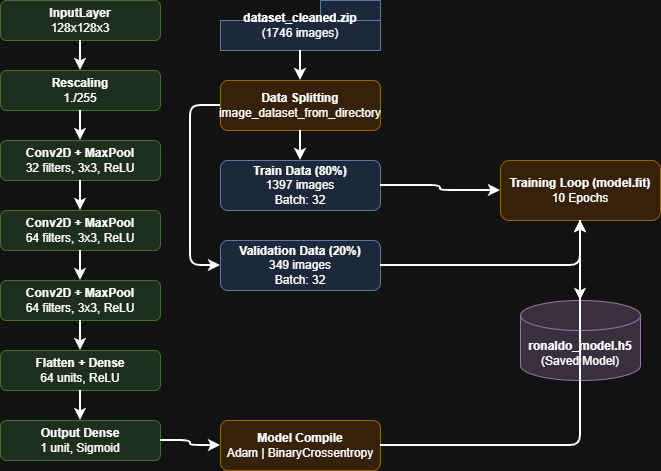

The diagram above was exported from draw.io. Its source (the exported page's mxGraphModel, read from the mxfile embedded in the PNG):
<mxGraphModel dx="1030" dy="562" grid="1" gridSize="10" guides="1" tooltips="1" connect="1" arrows="1" fold="1" page="1" pageScale="1" pageWidth="850" pageHeight="1100" math="0" shadow="0">
  <root>
    <mxCell id="0" />
    <mxCell id="1" parent="0" />
    <mxCell id="eYaE2N87hAfsZ02WwdSt-1" parent="1" style="shape=folder;whiteSpace=wrap;html=1;fillColor=#dae8fc;strokeColor=#6c8ebf;" value="&lt;b&gt;dataset_cleaned.zip&lt;/b&gt;&lt;br&gt;(1746 images)" vertex="1">
      <mxGeometry height="50" width="160" x="280" y="40" as="geometry" />
    </mxCell>
    <mxCell id="eYaE2N87hAfsZ02WwdSt-2" parent="1" style="rounded=1;whiteSpace=wrap;html=1;fillColor=#ffe6cc;strokeColor=#d79b00;" value="&lt;b&gt;Data Splitting&lt;/b&gt;&lt;br&gt;image_dataset_from_directory" vertex="1">
      <mxGeometry height="50" width="160" x="280" y="120" as="geometry" />
    </mxCell>
    <mxCell id="eYaE2N87hAfsZ02WwdSt-3" parent="1" style="rounded=1;whiteSpace=wrap;html=1;fillColor=#dae8fc;strokeColor=#6c8ebf;" value="&lt;b&gt;Train Data (80%)&lt;/b&gt;&lt;br&gt;1397 images&lt;br&gt;Batch: 32" vertex="1">
      <mxGeometry height="50" width="160" x="280" y="200" as="geometry" />
    </mxCell>
    <mxCell id="eYaE2N87hAfsZ02WwdSt-4" parent="1" style="rounded=1;whiteSpace=wrap;html=1;fillColor=#dae8fc;strokeColor=#6c8ebf;" value="&lt;b&gt;Validation Data (20%)&lt;/b&gt;&lt;br&gt;349 images&lt;br&gt;Batch: 32" vertex="1">
      <mxGeometry height="50" width="160" x="280" y="280" as="geometry" />
    </mxCell>
    <mxCell id="eYaE2N87hAfsZ02WwdSt-5" parent="1" style="rounded=1;whiteSpace=wrap;html=1;fillColor=#d5e8d4;strokeColor=#82b366;" value="&lt;b&gt;InputLayer&lt;/b&gt;&lt;br&gt;128x128x3" vertex="1">
      <mxGeometry height="40" width="160" x="60" y="40" as="geometry" />
    </mxCell>
    <mxCell id="eYaE2N87hAfsZ02WwdSt-6" parent="1" style="rounded=1;whiteSpace=wrap;html=1;fillColor=#d5e8d4;strokeColor=#82b366;" value="&lt;b&gt;Rescaling&lt;/b&gt;&lt;br&gt;1./255" vertex="1">
      <mxGeometry height="40" width="160" x="60" y="110" as="geometry" />
    </mxCell>
    <mxCell id="eYaE2N87hAfsZ02WwdSt-7" parent="1" style="rounded=1;whiteSpace=wrap;html=1;fillColor=#d5e8d4;strokeColor=#82b366;" value="&lt;b&gt;Conv2D + MaxPool&lt;/b&gt;&lt;br&gt;32 filters, 3x3, ReLU" vertex="1">
      <mxGeometry height="40" width="160" x="60" y="180" as="geometry" />
    </mxCell>
    <mxCell id="eYaE2N87hAfsZ02WwdSt-8" parent="1" style="rounded=1;whiteSpace=wrap;html=1;fillColor=#d5e8d4;strokeColor=#82b366;" value="&lt;b&gt;Conv2D + MaxPool&lt;/b&gt;&lt;br&gt;64 filters, 3x3, ReLU" vertex="1">
      <mxGeometry height="40" width="160" x="60" y="250" as="geometry" />
    </mxCell>
    <mxCell id="eYaE2N87hAfsZ02WwdSt-9" parent="1" style="rounded=1;whiteSpace=wrap;html=1;fillColor=#d5e8d4;strokeColor=#82b366;" value="&lt;b&gt;Conv2D + MaxPool&lt;/b&gt;&lt;br&gt;64 filters, 3x3, ReLU" vertex="1">
      <mxGeometry height="40" width="160" x="60" y="320" as="geometry" />
    </mxCell>
    <mxCell id="eYaE2N87hAfsZ02WwdSt-10" parent="1" style="rounded=1;whiteSpace=wrap;html=1;fillColor=#d5e8d4;strokeColor=#82b366;" value="&lt;b&gt;Flatten + Dense&lt;/b&gt;&lt;br&gt;64 units, ReLU" vertex="1">
      <mxGeometry height="40" width="160" x="60" y="390" as="geometry" />
    </mxCell>
    <mxCell id="eYaE2N87hAfsZ02WwdSt-11" parent="1" style="rounded=1;whiteSpace=wrap;html=1;fillColor=#d5e8d4;strokeColor=#82b366;" value="&lt;b&gt;Output Dense&lt;/b&gt;&lt;br&gt;1 unit, Sigmoid" vertex="1">
      <mxGeometry height="40" width="160" x="60" y="460" as="geometry" />
    </mxCell>
    <mxCell id="eYaE2N87hAfsZ02WwdSt-12" parent="1" style="rounded=1;whiteSpace=wrap;html=1;fillColor=#ffe6cc;strokeColor=#d79b00;" value="&lt;b&gt;Model Compile&lt;/b&gt;&lt;br&gt;Adam | BinaryCrossentropy" vertex="1">
      <mxGeometry height="50" width="160" x="280" y="460" as="geometry" />
    </mxCell>
    <mxCell id="eYaE2N87hAfsZ02WwdSt-13" parent="1" style="rounded=1;whiteSpace=wrap;html=1;fillColor=#ffe6cc;strokeColor=#d79b00;" value="&lt;b&gt;Training Loop (model.fit)&lt;/b&gt;&lt;br&gt;10 Epochs" vertex="1">
      <mxGeometry height="60" width="160" x="560" y="200" as="geometry" />
    </mxCell>
    <mxCell id="eYaE2N87hAfsZ02WwdSt-14" parent="1" style="shape=cylinder3;whiteSpace=wrap;html=1;boundedLbl=1;backgroundOutline=1;size=15;fillColor=#e1d5e7;strokeColor=#9673a6;" value="&lt;b&gt;ronaldo_model.h5&lt;/b&gt;&lt;br&gt;(Saved Model)" vertex="1">
      <mxGeometry height="80" width="120" x="580" y="340" as="geometry" />
    </mxCell>
    <mxCell id="eYaE2N87hAfsZ02WwdSt-15" edge="1" parent="1" source="eYaE2N87hAfsZ02WwdSt-1" style="edgeStyle=orthogonalEdgeStyle;rounded=1;html=1;strokeWidth=2;" target="eYaE2N87hAfsZ02WwdSt-2">
      <mxGeometry relative="1" as="geometry" />
    </mxCell>
    <mxCell id="eYaE2N87hAfsZ02WwdSt-16" edge="1" parent="1" source="eYaE2N87hAfsZ02WwdSt-2" style="edgeStyle=orthogonalEdgeStyle;rounded=1;html=1;strokeWidth=2;" target="eYaE2N87hAfsZ02WwdSt-3">
      <mxGeometry relative="1" as="geometry" />
    </mxCell>
    <mxCell id="eYaE2N87hAfsZ02WwdSt-17" edge="1" parent="1" source="eYaE2N87hAfsZ02WwdSt-2" style="edgeStyle=orthogonalEdgeStyle;rounded=1;html=1;strokeWidth=2;exitX=0;exitY=0.5;exitDx=0;exitDy=0;entryX=0;entryY=0.5;entryDx=0;entryDy=0;" target="eYaE2N87hAfsZ02WwdSt-4">
      <mxGeometry relative="1" as="geometry">
        <Array as="points">
          <mxPoint x="250" y="145" />
          <mxPoint x="250" y="305" />
        </Array>
      </mxGeometry>
    </mxCell>
    <mxCell id="eYaE2N87hAfsZ02WwdSt-18" edge="1" parent="1" source="eYaE2N87hAfsZ02WwdSt-5" style="edgeStyle=orthogonalEdgeStyle;rounded=1;html=1;strokeWidth=2;" target="eYaE2N87hAfsZ02WwdSt-6">
      <mxGeometry relative="1" as="geometry" />
    </mxCell>
    <mxCell id="eYaE2N87hAfsZ02WwdSt-19" edge="1" parent="1" source="eYaE2N87hAfsZ02WwdSt-6" style="edgeStyle=orthogonalEdgeStyle;rounded=1;html=1;strokeWidth=2;" target="eYaE2N87hAfsZ02WwdSt-7">
      <mxGeometry relative="1" as="geometry" />
    </mxCell>
    <mxCell id="eYaE2N87hAfsZ02WwdSt-20" edge="1" parent="1" source="eYaE2N87hAfsZ02WwdSt-7" style="edgeStyle=orthogonalEdgeStyle;rounded=1;html=1;strokeWidth=2;" target="eYaE2N87hAfsZ02WwdSt-8">
      <mxGeometry relative="1" as="geometry" />
    </mxCell>
    <mxCell id="eYaE2N87hAfsZ02WwdSt-21" edge="1" parent="1" source="eYaE2N87hAfsZ02WwdSt-8" style="edgeStyle=orthogonalEdgeStyle;rounded=1;html=1;strokeWidth=2;" target="eYaE2N87hAfsZ02WwdSt-9">
      <mxGeometry relative="1" as="geometry" />
    </mxCell>
    <mxCell id="eYaE2N87hAfsZ02WwdSt-22" edge="1" parent="1" source="eYaE2N87hAfsZ02WwdSt-9" style="edgeStyle=orthogonalEdgeStyle;rounded=1;html=1;strokeWidth=2;" target="eYaE2N87hAfsZ02WwdSt-10">
      <mxGeometry relative="1" as="geometry" />
    </mxCell>
    <mxCell id="eYaE2N87hAfsZ02WwdSt-23" edge="1" parent="1" source="eYaE2N87hAfsZ02WwdSt-10" style="edgeStyle=orthogonalEdgeStyle;rounded=1;html=1;strokeWidth=2;" target="eYaE2N87hAfsZ02WwdSt-11">
      <mxGeometry relative="1" as="geometry" />
    </mxCell>
    <mxCell id="eYaE2N87hAfsZ02WwdSt-24" edge="1" parent="1" source="eYaE2N87hAfsZ02WwdSt-11" style="edgeStyle=orthogonalEdgeStyle;rounded=1;html=1;strokeWidth=2;" target="eYaE2N87hAfsZ02WwdSt-12">
      <mxGeometry relative="1" as="geometry" />
    </mxCell>
    <mxCell id="eYaE2N87hAfsZ02WwdSt-25" edge="1" parent="1" source="eYaE2N87hAfsZ02WwdSt-12" style="edgeStyle=orthogonalEdgeStyle;rounded=1;html=1;strokeWidth=2;" target="eYaE2N87hAfsZ02WwdSt-13">
      <mxGeometry relative="1" as="geometry" />
    </mxCell>
    <mxCell id="eYaE2N87hAfsZ02WwdSt-26" edge="1" parent="1" source="eYaE2N87hAfsZ02WwdSt-3" style="edgeStyle=orthogonalEdgeStyle;rounded=1;html=1;strokeWidth=2;" target="eYaE2N87hAfsZ02WwdSt-13">
      <mxGeometry relative="1" as="geometry" />
    </mxCell>
    <mxCell id="eYaE2N87hAfsZ02WwdSt-27" edge="1" parent="1" source="eYaE2N87hAfsZ02WwdSt-4" style="edgeStyle=orthogonalEdgeStyle;rounded=1;html=1;strokeWidth=2;" target="eYaE2N87hAfsZ02WwdSt-13">
      <mxGeometry relative="1" as="geometry" />
    </mxCell>
    <mxCell id="eYaE2N87hAfsZ02WwdSt-28" edge="1" parent="1" source="eYaE2N87hAfsZ02WwdSt-13" style="edgeStyle=orthogonalEdgeStyle;rounded=1;html=1;strokeWidth=2;" target="eYaE2N87hAfsZ02WwdSt-14">
      <mxGeometry relative="1" as="geometry" />
    </mxCell>
  </root>
</mxGraphModel>